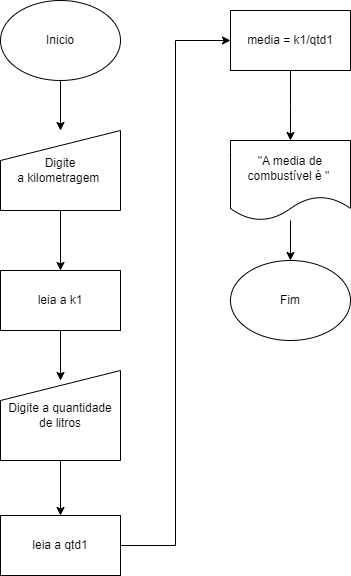

The diagram above was exported from draw.io. Its source (the exported page's mxGraphModel, read from the mxfile embedded in the PNG):
<mxGraphModel dx="472" dy="778" grid="1" gridSize="10" guides="1" tooltips="1" connect="1" arrows="1" fold="1" page="1" pageScale="1" pageWidth="827" pageHeight="1169" math="0" shadow="0">
  <root>
    <mxCell id="WIyWlLk6GJQsqaUBKTNV-0" />
    <mxCell id="WIyWlLk6GJQsqaUBKTNV-1" parent="WIyWlLk6GJQsqaUBKTNV-0" />
    <mxCell id="dj9WjC7RNVpcRZdhv8o_-3" style="edgeStyle=orthogonalEdgeStyle;rounded=0;orthogonalLoop=1;jettySize=auto;html=1;entryX=0.5;entryY=0;entryDx=0;entryDy=0;" edge="1" parent="WIyWlLk6GJQsqaUBKTNV-1" source="dj9WjC7RNVpcRZdhv8o_-0" target="dj9WjC7RNVpcRZdhv8o_-2">
      <mxGeometry relative="1" as="geometry" />
    </mxCell>
    <mxCell id="dj9WjC7RNVpcRZdhv8o_-0" value="Inicio" style="ellipse;whiteSpace=wrap;html=1;" vertex="1" parent="WIyWlLk6GJQsqaUBKTNV-1">
      <mxGeometry x="50" y="40" width="120" height="80" as="geometry" />
    </mxCell>
    <mxCell id="dj9WjC7RNVpcRZdhv8o_-5" style="edgeStyle=orthogonalEdgeStyle;rounded=0;orthogonalLoop=1;jettySize=auto;html=1;entryX=0.5;entryY=0;entryDx=0;entryDy=0;" edge="1" parent="WIyWlLk6GJQsqaUBKTNV-1" source="dj9WjC7RNVpcRZdhv8o_-2" target="dj9WjC7RNVpcRZdhv8o_-4">
      <mxGeometry relative="1" as="geometry" />
    </mxCell>
    <mxCell id="dj9WjC7RNVpcRZdhv8o_-2" value="Digite a&amp;nbsp;kilometragem&amp;nbsp;" style="shape=manualInput;whiteSpace=wrap;html=1;" vertex="1" parent="WIyWlLk6GJQsqaUBKTNV-1">
      <mxGeometry x="50" y="170" width="120" height="80" as="geometry" />
    </mxCell>
    <mxCell id="dj9WjC7RNVpcRZdhv8o_-7" style="edgeStyle=orthogonalEdgeStyle;rounded=0;orthogonalLoop=1;jettySize=auto;html=1;entryX=0.5;entryY=0;entryDx=0;entryDy=0;" edge="1" parent="WIyWlLk6GJQsqaUBKTNV-1" source="dj9WjC7RNVpcRZdhv8o_-4">
      <mxGeometry relative="1" as="geometry">
        <mxPoint x="110" y="420" as="targetPoint" />
      </mxGeometry>
    </mxCell>
    <mxCell id="dj9WjC7RNVpcRZdhv8o_-4" value="leia a k1" style="rounded=0;whiteSpace=wrap;html=1;" vertex="1" parent="WIyWlLk6GJQsqaUBKTNV-1">
      <mxGeometry x="50" y="310" width="120" height="60" as="geometry" />
    </mxCell>
    <mxCell id="dj9WjC7RNVpcRZdhv8o_-10" style="edgeStyle=orthogonalEdgeStyle;rounded=0;orthogonalLoop=1;jettySize=auto;html=1;entryX=0.5;entryY=0;entryDx=0;entryDy=0;" edge="1" parent="WIyWlLk6GJQsqaUBKTNV-1" source="dj9WjC7RNVpcRZdhv8o_-8" target="dj9WjC7RNVpcRZdhv8o_-9">
      <mxGeometry relative="1" as="geometry" />
    </mxCell>
    <mxCell id="dj9WjC7RNVpcRZdhv8o_-8" value="Digite a quantidade de litros" style="shape=manualInput;whiteSpace=wrap;html=1;" vertex="1" parent="WIyWlLk6GJQsqaUBKTNV-1">
      <mxGeometry x="50" y="410" width="120" height="90" as="geometry" />
    </mxCell>
    <mxCell id="dj9WjC7RNVpcRZdhv8o_-12" style="edgeStyle=orthogonalEdgeStyle;rounded=0;orthogonalLoop=1;jettySize=auto;html=1;entryX=0;entryY=0.5;entryDx=0;entryDy=0;" edge="1" parent="WIyWlLk6GJQsqaUBKTNV-1" source="dj9WjC7RNVpcRZdhv8o_-9" target="dj9WjC7RNVpcRZdhv8o_-11">
      <mxGeometry relative="1" as="geometry" />
    </mxCell>
    <mxCell id="dj9WjC7RNVpcRZdhv8o_-9" value="leia a qtd1" style="rounded=0;whiteSpace=wrap;html=1;" vertex="1" parent="WIyWlLk6GJQsqaUBKTNV-1">
      <mxGeometry x="50" y="555" width="120" height="60" as="geometry" />
    </mxCell>
    <mxCell id="dj9WjC7RNVpcRZdhv8o_-14" style="edgeStyle=orthogonalEdgeStyle;rounded=0;orthogonalLoop=1;jettySize=auto;html=1;entryX=0.5;entryY=0;entryDx=0;entryDy=0;" edge="1" parent="WIyWlLk6GJQsqaUBKTNV-1" source="dj9WjC7RNVpcRZdhv8o_-11">
      <mxGeometry relative="1" as="geometry">
        <mxPoint x="340" y="180" as="targetPoint" />
      </mxGeometry>
    </mxCell>
    <mxCell id="dj9WjC7RNVpcRZdhv8o_-11" value="media = k1/qtd1" style="rounded=0;whiteSpace=wrap;html=1;" vertex="1" parent="WIyWlLk6GJQsqaUBKTNV-1">
      <mxGeometry x="280" y="50" width="120" height="60" as="geometry" />
    </mxCell>
    <mxCell id="dj9WjC7RNVpcRZdhv8o_-17" style="edgeStyle=orthogonalEdgeStyle;rounded=0;orthogonalLoop=1;jettySize=auto;html=1;entryX=0.5;entryY=0;entryDx=0;entryDy=0;" edge="1" parent="WIyWlLk6GJQsqaUBKTNV-1" source="dj9WjC7RNVpcRZdhv8o_-15" target="dj9WjC7RNVpcRZdhv8o_-16">
      <mxGeometry relative="1" as="geometry" />
    </mxCell>
    <mxCell id="dj9WjC7RNVpcRZdhv8o_-15" value="&quot;A media de combustível é &quot;&amp;nbsp;" style="shape=document;whiteSpace=wrap;html=1;boundedLbl=1;" vertex="1" parent="WIyWlLk6GJQsqaUBKTNV-1">
      <mxGeometry x="280" y="180" width="120" height="80" as="geometry" />
    </mxCell>
    <mxCell id="dj9WjC7RNVpcRZdhv8o_-16" value="Fim" style="ellipse;whiteSpace=wrap;html=1;" vertex="1" parent="WIyWlLk6GJQsqaUBKTNV-1">
      <mxGeometry x="280" y="300" width="120" height="80" as="geometry" />
    </mxCell>
  </root>
</mxGraphModel>